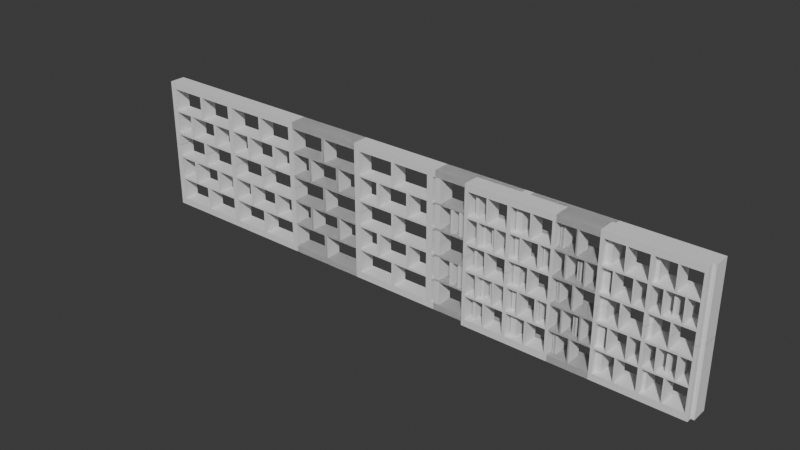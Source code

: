 # Source: estante.blend  (saved by Blender 4.2.66; exported with 4.5.12 LTS)
import bpy
from mathutils import Matrix  # noqa: F401  (used for matrix-valued properties, if any)

bpy.ops.wm.read_factory_settings(use_empty=True)
scene = bpy.context.scene
scene.name = 'Scene'

# ---- collections
col_collection = bpy.data.collections.new('Collection'); scene.collection.children.link(col_collection)

# ---- world
world_world = bpy.data.worlds.new('World'); scene.world = world_world
world_world.use_nodes = True; world_world.node_tree.nodes.clear()
_N = world_world.node_tree.nodes; _L = world_world.node_tree.links
n0 = _N.new('ShaderNodeOutputWorld'); n0.name = 'World Output'; n0.location = (300, 300)
n1 = _N.new('ShaderNodeBackground'); n1.name = 'Background'; n1.location = (10, 300)
n1.inputs[0].default_value = (0.05088, 0.05088, 0.05088, 1.0)
_L.new(n1.outputs[0], n0.inputs[0])
n0.is_active_output = True
world_world.color = (0.05088, 0.05088, 0.05088)
world_world.sun_shadow_jitter_overblur = 0.0

# ---- meshes
me_plano_004 = bpy.data.meshes.new('Plano.004')
me_plano_004.from_pydata([(-0.6349, -1.089, 0.4418), (-0.6349, -0.9804, 0.4418), (-0.2204, -0.9804, 0.4418), (-0.2204, -1.089, 0.4418), (-0.6349, 0.00214, 0.4418), (-0.2204, -0.6113, 0.4418), (-0.2204, -0.2223, 0.4418), (-0.6349, -0.2223, 0.4418), (-0.6349, -0.6113, 0.4418), (-0.2204, -0.5846, 0.4418), (-0.6349, -0.5846, 0.4418), (-0.605, -1.089, 0.4418), (-0.605, 0.00214, 0.4418), (-0.605, -0.9804, 0.4418), (-0.605, -0.2223, 0.4418), (-0.605, -0.6113, 0.4418), (-0.605, -0.5846, 0.4418), (-0.6349, -0.1878, 0.4418), (-0.2204, -0.1878, 0.4418), (-0.605, -0.1878, 0.4418), (-0.4768, -1.089, 0.4418), (-0.3486, -1.089, 0.4418), (-0.4768, -0.9804, 0.4418), (-0.3486, -0.9804, 0.4418), (-0.434, -1.089, 0.4418), (-0.3913, -1.089, 0.4418), (-0.434, -0.9804, 0.4418), (-0.3913, -0.9804, 0.4418), (-0.4768, -0.6113, 0.4418), (-0.3486, -0.6113, 0.4418), (-0.4768, -0.5846, 0.4418), (-0.3486, -0.5846, 0.4418), (-0.434, -0.6113, 0.4418), (-0.3913, -0.6113, 0.4418), (-0.434, -0.5846, 0.4418), (-0.3913, -0.5846, 0.4418), (-0.3058, -0.6113, 0.4418), (-0.2631, -0.6113, 0.4418), (-0.3058, -0.5846, 0.4418), (-0.2631, -0.5846, 0.4418), (-0.5622, -0.6113, 0.4418), (-0.5195, -0.6113, 0.4418), (-0.5622, -0.5846, 0.4418), (-0.5195, -0.5846, 0.4418), (-0.4768, -0.2223, 0.4418), (-0.3486, -0.2223, 0.4418), (-0.4768, -0.1878, 0.4418), (-0.3486, -0.1878, 0.4418), (-0.3058, -0.2223, 0.4418), (-0.2631, -0.2223, 0.4418), (-0.3058, -0.1878, 0.4418), (-0.2631, -0.1878, 0.4418), (-0.5409, -0.2223, 0.4418), (-0.5409, -0.1878, 0.4418), (-0.5195, -0.2223, 0.4418), (-0.5195, -0.1878, 0.4418), (-0.434, -0.2223, 0.4418), (-0.3913, -0.2223, 0.4418), (-0.434, -0.1878, 0.4418), (-0.3913, -0.1878, 0.4418), (-0.2325, -0.2223, 0.4418), (-0.2325, -0.1878, 0.4418), (-0.2449, -1.089, 0.4418), (-0.2449, -0.9804, 0.4418), (-0.2204, 0.00214, 0.4418), (-0.3343, -0.6113, 0.4418), (-0.3201, -0.6113, 0.4418), (-0.3343, -0.5846, 0.4418), (-0.3201, -0.5846, 0.4418), (-0.3343, -0.2223, 0.4418), (-0.3201, -0.2223, 0.4418), (-0.3343, -0.1878, 0.4418), (-0.3201, -0.1878, 0.4418), (-0.5053, -0.6113, 0.4418), (-0.491, -0.6113, 0.4418), (-0.5053, -0.5846, 0.4418), (-0.491, -0.5846, 0.4418), (-0.5053, -0.2223, 0.4418), (-0.491, -0.2223, 0.4418), (-0.5053, -0.1878, 0.4418), (-0.491, -0.1878, 0.4418), (-0.4198, -1.089, 0.4418), (-0.4055, -1.089, 0.4418), (-0.4198, -0.9804, 0.4418), (-0.4055, -0.9804, 0.4418), (-0.4198, -0.6113, 0.4418), (-0.4055, -0.6113, 0.4418), (-0.4198, -0.5846, 0.4418), (-0.4055, -0.5846, 0.4418), (-0.4198, -0.2223, 0.4418), (-0.4055, -0.2223, 0.4418), (-0.4198, -0.1878, 0.4418), (-0.4055, -0.1878, 0.4418), (-0.4198, 0.00214, 0.4418), (-0.4055, 0.002143, 0.4418)], [(6, 9), (2, 5), (18, 64)], [(63, 62, 3, 2), (61, 60, 6, 18), (39, 37, 5, 9), (4, 17, 19, 12), (10, 8, 15, 16), (17, 7, 14, 19), (1, 0, 11, 13), (8, 1, 13, 15), (7, 10, 16, 14), (13, 11, 20, 22), (27, 25, 21, 23), (22, 20, 24, 26), (84, 82, 25, 27), (76, 74, 28, 30), (35, 33, 29, 31), (30, 28, 32, 34), (88, 86, 33, 35), (68, 66, 36, 38), (38, 36, 37, 39), (16, 15, 40, 42), (42, 40, 41, 43), (80, 78, 44, 46), (59, 57, 45, 47), (72, 70, 48, 50), (50, 48, 49, 51), (19, 14, 52, 53), (53, 52, 54, 55), (46, 44, 56, 58), (92, 90, 57, 59), (51, 49, 60, 61), (23, 21, 62, 63), (68, 70, 69, 67), (47, 45, 69, 71), (71, 69, 70, 72), (31, 29, 65, 67), (67, 65, 66, 68), (76, 78, 77, 75), (55, 54, 77, 79), (79, 77, 78, 80), (43, 41, 73, 75), (75, 73, 74, 76), (84, 86, 85, 83), (34, 32, 85, 87), (87, 85, 86, 88), (26, 24, 81, 83), (83, 81, 82, 84), (92, 94, 93, 91), (58, 56, 89, 91), (91, 89, 90, 92)])
_uv = me_plano_004.uv_layers.new(name='Mapa UV')
_uv.uv.foreach_set('vector', [0.1753, 0.05303, 0.1753, 0.0, 0.1862, 0.0, 0.1862, 0.05303, 0.1808, 0.4033, 0.1808, 0.351, 0.1862, 0.351, 0.1862, 0.4033, 0.1672, 0.2517, 0.1672, 0.202, 0.1862, 0.202, 0.1862, 0.2517, 0.0, 0.5, 0.0, 0.4033, 0.01494, 0.4033, 0.01494, 0.5, 0.0, 0.2517, 0.0, 0.202, 0.01494, 0.202, 0.01494, 0.2517, 0.0, 0.4033, 0.0, 0.351, 0.01494, 0.351, 0.01494, 0.4033, 0.0, 0.05303, 0.0, 0.0, 0.01494, 0.0, 0.01494, 0.05303, 0.0, 0.202, 0.0, 0.05303, 0.01494, 0.05303, 0.01494, 0.202, 0.0, 0.351, 0.0, 0.2517, 0.01494, 0.2517, 0.01494, 0.351, 0.01494, 0.05303, 0.01494, 0.0, 0.07203, 0.0, 0.07203, 0.05303, 0.1101, 0.05303, 0.1101, 0.0, 0.1291, 0.0, 0.1291, 0.05303, 0.07203, 0.05303, 0.07203, 0.0, 0.09106, 0.0, 0.09106, 0.05303, 0.1037, 0.05303, 0.1037, 0.0, 0.1101, 0.0, 0.1101, 0.05303, 0.06569, 0.2517, 0.06569, 0.202, 0.07203, 0.202, 0.07203, 0.2517, 0.1101, 0.2517, 0.1101, 0.202, 0.1291, 0.202, 0.1291, 0.2517, 0.07203, 0.2517, 0.07203, 0.202, 0.09106, 0.202, 0.09106, 0.2517, 0.1037, 0.2517, 0.1037, 0.202, 0.1101, 0.202, 0.1101, 0.2517, 0.1418, 0.2517, 0.1418, 0.202, 0.1481, 0.202, 0.1481, 0.2517, 0.1481, 0.2517, 0.1481, 0.202, 0.1672, 0.202, 0.1672, 0.2517, 0.01494, 0.2517, 0.01494, 0.202, 0.03397, 0.202, 0.03397, 0.2517, 0.03397, 0.2517, 0.03397, 0.202, 0.053, 0.202, 0.053, 0.2517, 0.06727, 0.4033, 0.06727, 0.351, 0.07203, 0.351, 0.07203, 0.4033, 0.1101, 0.4033, 0.1101, 0.351, 0.1291, 0.351, 0.1291, 0.4033, 0.1418, 0.4033, 0.1418, 0.351, 0.1481, 0.351, 0.1481, 0.4033, 0.1481, 0.4033, 0.1481, 0.351, 0.1672, 0.351, 0.1672, 0.4033, 0.01494, 0.4033, 0.01494, 0.351, 0.04349, 0.351, 0.04349, 0.4033, 0.04349, 0.4033, 0.04349, 0.351, 0.05776, 0.351, 0.05776, 0.4033, 0.07203, 0.4033, 0.07203, 0.351, 0.09106, 0.351, 0.09106, 0.4033, 0.1037, 0.4033, 0.1037, 0.351, 0.1101, 0.351, 0.1101, 0.4033, 0.1672, 0.4033, 0.1672, 0.351, 0.1808, 0.351, 0.1808, 0.4033, 0.1291, 0.05303, 0.1291, 0.0, 0.1753, 0.0, 0.1753, 0.05303, 0.1418, 0.2517, 0.1418, 0.351, 0.1355, 0.351, 0.1355, 0.2517, 0.1291, 0.4033, 0.1291, 0.351, 0.1355, 0.351, 0.1355, 0.4033, 0.1355, 0.4033, 0.1355, 0.351, 0.1418, 0.351, 0.1418, 0.4033, 0.1291, 0.2517, 0.1291, 0.202, 0.1355, 0.202, 0.1355, 0.2517, 0.1355, 0.2517, 0.1355, 0.202, 0.1418, 0.202, 0.1418, 0.2517, 0.06569, 0.2517, 0.06727, 0.351, 0.06252, 0.351, 0.05934, 0.2517, 0.05776, 0.4033, 0.05776, 0.351, 0.06252, 0.351, 0.06252, 0.4033, 0.06252, 0.4033, 0.06252, 0.351, 0.06727, 0.351, 0.06727, 0.4033, 0.053, 0.2517, 0.053, 0.202, 0.05934, 0.202, 0.05934, 0.2517, 0.05934, 0.2517, 0.05934, 0.202, 0.06569, 0.202, 0.06569, 0.2517, 0.1037, 0.05303, 0.1037, 0.202, 0.0974, 0.202, 0.0974, 0.05303, 0.09106, 0.2517, 0.09106, 0.202, 0.0974, 0.202, 0.0974, 0.2517, 0.0974, 0.2517, 0.0974, 0.202, 0.1037, 0.202, 0.1037, 0.2517, 0.09106, 0.05303, 0.09106, 0.0, 0.0974, 0.0, 0.0974, 0.05303, 0.0974, 0.05303, 0.0974, 0.0, 0.1037, 0.0, 0.1037, 0.05303, 0.1037, 0.4033, 0.0, 0.0, 0.0, 0.0, 0.0974, 0.4033, 0.09106, 0.4033, 0.09106, 0.351, 0.0974, 0.351, 0.0974, 0.4033, 0.0974, 0.4033, 0.0974, 0.351, 0.1037, 0.351, 0.1037, 0.4033])
me_plano_004.update()
me_plano_005 = bpy.data.meshes.new('Plano.005')
me_plano_005.from_pydata([(-1.051, -1.089, 0.4418), (-1.051, -0.9804, 0.4418), (-0.6363, -0.9804, 0.4418), (-0.6363, -1.089, 0.4418), (-1.051, 0.00214, 0.4418), (-0.6363, -0.6113, 0.4418), (-0.6363, -0.2223, 0.4418), (-1.051, -0.2223, 0.4418), (-1.051, -0.6113, 0.4418), (-0.6363, -0.5846, 0.4418), (-1.051, -0.5846, 0.4418), (-1.021, -1.089, 0.4418), (-1.021, 0.00214, 0.4418), (-1.021, -0.9804, 0.4418), (-1.021, -0.2223, 0.4418), (-1.021, -0.6113, 0.4418), (-1.021, -0.5846, 0.4418), (-1.051, -0.1878, 0.4418), (-0.6363, -0.1878, 0.4418), (-1.021, -0.1878, 0.4418), (-0.8927, -1.089, 0.4418), (-0.7645, -1.089, 0.4418), (-0.8927, -0.9804, 0.4418), (-0.7645, -0.9804, 0.4418), (-0.85, -1.089, 0.4418), (-0.8073, -1.089, 0.4418), (-0.85, -0.9804, 0.4418), (-0.8073, -0.9804, 0.4418), (-0.8927, -0.6113, 0.4418), (-0.7645, -0.6113, 0.4418), (-0.8927, -0.5846, 0.4418), (-0.7645, -0.5846, 0.4418), (-0.85, -0.6113, 0.4418), (-0.8073, -0.6113, 0.4418), (-0.85, -0.5846, 0.4418), (-0.8073, -0.5846, 0.4418), (-0.7218, -0.6113, 0.4418), (-0.6791, -0.6113, 0.4418), (-0.7218, -0.5846, 0.4418), (-0.6791, -0.5846, 0.4418), (-0.9782, -0.6113, 0.4418), (-0.9354, -0.6113, 0.4418), (-0.9782, -0.5846, 0.4418), (-0.9354, -0.5846, 0.4418), (-0.8927, -0.2223, 0.4418), (-0.7645, -0.2223, 0.4418), (-0.8927, -0.1878, 0.4418), (-0.7645, -0.1878, 0.4418), (-0.7218, -0.2223, 0.4418), (-0.6791, -0.2223, 0.4418), (-0.7218, -0.1878, 0.4418), (-0.6791, -0.1878, 0.4418), (-0.9568, -0.2223, 0.4418), (-0.9568, -0.1878, 0.4418), (-0.9354, -0.2223, 0.4418), (-0.9354, -0.1878, 0.4418), (-0.85, -0.2223, 0.4418), (-0.8073, -0.2223, 0.4418), (-0.85, -0.1878, 0.4418), (-0.8073, -0.1878, 0.4418), (-0.6484, -0.2223, 0.4418), (-0.6484, -0.1878, 0.4418), (-0.6608, -1.089, 0.4418), (-0.6608, -0.9804, 0.4418), (-0.6363, 0.00214, 0.4418), (-0.7503, -0.6113, 0.4418), (-0.736, -0.6113, 0.4418), (-0.7503, -0.5846, 0.4418), (-0.736, -0.5846, 0.4418), (-0.7503, -0.2223, 0.4418), (-0.736, -0.2223, 0.4418), (-0.7503, -0.1878, 0.4418), (-0.736, -0.1878, 0.4418), (-0.9212, -0.6113, 0.4418), (-0.907, -0.6113, 0.4418), (-0.9212, -0.5846, 0.4418), (-0.907, -0.5846, 0.4418), (-0.9212, -0.2223, 0.4418), (-0.907, -0.2223, 0.4418), (-0.9212, -0.1878, 0.4418), (-0.907, -0.1878, 0.4418), (-0.8357, -1.089, 0.4418), (-0.8215, -1.089, 0.4418), (-0.8357, -0.9804, 0.4418), (-0.8215, -0.9804, 0.4418), (-0.8357, -0.6113, 0.4418), (-0.8215, -0.6113, 0.4418), (-0.8357, -0.5846, 0.4418), (-0.8215, -0.5846, 0.4418), (-0.8357, -0.2223, 0.4418), (-0.8215, -0.2223, 0.4418), (-0.8357, -0.1878, 0.4418), (-0.8215, -0.1878, 0.4418), (-0.8357, 0.00214, 0.4418), (-0.8215, 0.002143, 0.4418)], [(6, 9), (2, 5), (18, 64)], [(63, 62, 3, 2), (61, 60, 6, 18), (39, 37, 5, 9), (4, 17, 19, 12), (10, 8, 15, 16), (17, 7, 14, 19), (1, 0, 11, 13), (8, 1, 13, 15), (7, 10, 16, 14), (13, 11, 20, 22), (27, 25, 21, 23), (22, 20, 24, 26), (84, 82, 25, 27), (76, 74, 28, 30), (35, 33, 29, 31), (30, 28, 32, 34), (88, 86, 33, 35), (68, 66, 36, 38), (38, 36, 37, 39), (16, 15, 40, 42), (42, 40, 41, 43), (80, 78, 44, 46), (59, 57, 45, 47), (72, 70, 48, 50), (50, 48, 49, 51), (19, 14, 52, 53), (53, 52, 54, 55), (46, 44, 56, 58), (92, 90, 57, 59), (51, 49, 60, 61), (23, 21, 62, 63), (68, 70, 69, 67), (47, 45, 69, 71), (71, 69, 70, 72), (31, 29, 65, 67), (67, 65, 66, 68), (76, 78, 77, 75), (55, 54, 77, 79), (79, 77, 78, 80), (43, 41, 73, 75), (75, 73, 74, 76), (84, 86, 85, 83), (34, 32, 85, 87), (87, 85, 86, 88), (26, 24, 81, 83), (83, 81, 82, 84), (92, 94, 93, 91), (58, 56, 89, 91), (91, 89, 90, 92)])
_uv = me_plano_005.uv_layers.new(name='Mapa UV')
_uv.uv.foreach_set('vector', [0.1753, 0.05303, 0.1753, 0.0, 0.1862, 0.0, 0.1862, 0.05303, 0.1808, 0.4033, 0.1808, 0.351, 0.1862, 0.351, 0.1862, 0.4033, 0.1672, 0.2517, 0.1672, 0.202, 0.1862, 0.202, 0.1862, 0.2517, 0.0, 0.5, 0.0, 0.4033, 0.01494, 0.4033, 0.01494, 0.5, 0.0, 0.2517, 0.0, 0.202, 0.01494, 0.202, 0.01494, 0.2517, 0.0, 0.4033, 0.0, 0.351, 0.01494, 0.351, 0.01494, 0.4033, 0.0, 0.05303, 0.0, 0.0, 0.01494, 0.0, 0.01494, 0.05303, 0.0, 0.202, 0.0, 0.05303, 0.01494, 0.05303, 0.01494, 0.202, 0.0, 0.351, 0.0, 0.2517, 0.01494, 0.2517, 0.01494, 0.351, 0.01494, 0.05303, 0.01494, 0.0, 0.07203, 0.0, 0.07203, 0.05303, 0.1101, 0.05303, 0.1101, 0.0, 0.1291, 0.0, 0.1291, 0.05303, 0.07203, 0.05303, 0.07203, 0.0, 0.09106, 0.0, 0.09106, 0.05303, 0.1037, 0.05303, 0.1037, 0.0, 0.1101, 0.0, 0.1101, 0.05303, 0.06569, 0.2517, 0.06569, 0.202, 0.07203, 0.202, 0.07203, 0.2517, 0.1101, 0.2517, 0.1101, 0.202, 0.1291, 0.202, 0.1291, 0.2517, 0.07203, 0.2517, 0.07203, 0.202, 0.09106, 0.202, 0.09106, 0.2517, 0.1037, 0.2517, 0.1037, 0.202, 0.1101, 0.202, 0.1101, 0.2517, 0.1418, 0.2517, 0.1418, 0.202, 0.1481, 0.202, 0.1481, 0.2517, 0.1481, 0.2517, 0.1481, 0.202, 0.1672, 0.202, 0.1672, 0.2517, 0.01494, 0.2517, 0.01494, 0.202, 0.03397, 0.202, 0.03397, 0.2517, 0.03397, 0.2517, 0.03397, 0.202, 0.053, 0.202, 0.053, 0.2517, 0.06727, 0.4033, 0.06727, 0.351, 0.07203, 0.351, 0.07203, 0.4033, 0.1101, 0.4033, 0.1101, 0.351, 0.1291, 0.351, 0.1291, 0.4033, 0.1418, 0.4033, 0.1418, 0.351, 0.1481, 0.351, 0.1481, 0.4033, 0.1481, 0.4033, 0.1481, 0.351, 0.1672, 0.351, 0.1672, 0.4033, 0.01494, 0.4033, 0.01494, 0.351, 0.04349, 0.351, 0.04349, 0.4033, 0.04349, 0.4033, 0.04349, 0.351, 0.05776, 0.351, 0.05776, 0.4033, 0.07203, 0.4033, 0.07203, 0.351, 0.09106, 0.351, 0.09106, 0.4033, 0.1037, 0.4033, 0.1037, 0.351, 0.1101, 0.351, 0.1101, 0.4033, 0.1672, 0.4033, 0.1672, 0.351, 0.1808, 0.351, 0.1808, 0.4033, 0.1291, 0.05303, 0.1291, 0.0, 0.1753, 0.0, 0.1753, 0.05303, 0.1418, 0.2517, 0.1418, 0.351, 0.1355, 0.351, 0.1355, 0.2517, 0.1291, 0.4033, 0.1291, 0.351, 0.1355, 0.351, 0.1355, 0.4033, 0.1355, 0.4033, 0.1355, 0.351, 0.1418, 0.351, 0.1418, 0.4033, 0.1291, 0.2517, 0.1291, 0.202, 0.1355, 0.202, 0.1355, 0.2517, 0.1355, 0.2517, 0.1355, 0.202, 0.1418, 0.202, 0.1418, 0.2517, 0.06569, 0.2517, 0.06727, 0.351, 0.06252, 0.351, 0.05934, 0.2517, 0.05776, 0.4033, 0.05776, 0.351, 0.06252, 0.351, 0.06252, 0.4033, 0.06252, 0.4033, 0.06252, 0.351, 0.06727, 0.351, 0.06727, 0.4033, 0.053, 0.2517, 0.053, 0.202, 0.05934, 0.202, 0.05934, 0.2517, 0.05934, 0.2517, 0.05934, 0.202, 0.06569, 0.202, 0.06569, 0.2517, 0.1037, 0.05303, 0.1037, 0.202, 0.0974, 0.202, 0.0974, 0.05303, 0.09106, 0.2517, 0.09106, 0.202, 0.0974, 0.202, 0.0974, 0.2517, 0.0974, 0.2517, 0.0974, 0.202, 0.1037, 0.202, 0.1037, 0.2517, 0.09106, 0.05303, 0.09106, 0.0, 0.0974, 0.0, 0.0974, 0.05303, 0.0974, 0.05303, 0.0974, 0.0, 0.1037, 0.0, 0.1037, 0.05303, 0.1037, 0.4033, 0.0, 0.0, 0.0, 0.0, 0.0974, 0.4033, 0.09106, 0.4033, 0.09106, 0.351, 0.0974, 0.351, 0.0974, 0.4033, 0.0974, 0.4033, 0.0974, 0.351, 0.1037, 0.351, 0.1037, 0.4033])
me_plano_005.update()
me_plano = bpy.data.meshes.new('Plano')
me_plano.from_pydata([(-1.052, -1.089, 0.4418), (-1.052, -0.9804, 0.4418), (-0.6373, -0.9804, 0.4418), (-0.6373, -1.089, 0.4418), (-1.052, 0.00214, 0.4418), (-0.6373, -0.6113, 0.4418), (-0.6373, -0.2223, 0.4418), (-1.052, -0.2223, 0.4418), (-1.052, -0.6113, 0.4418), (-0.6373, -0.5846, 0.4418), (-1.052, -0.5846, 0.4418), (-1.022, -1.089, 0.4418), (-1.022, 0.00214, 0.4418), (-1.022, -0.9804, 0.4418), (-1.022, -0.2223, 0.4418), (-1.022, -0.6113, 0.4418), (-1.022, -0.5846, 0.4418), (-1.052, -0.1878, 0.4418), (-0.6373, -0.1878, 0.4418), (-1.022, -0.1878, 0.4418), (-0.8937, -1.089, 0.4418), (-0.7655, -1.089, 0.4418), (-0.8937, -0.9804, 0.4418), (-0.7655, -0.9804, 0.4418), (-0.851, -1.089, 0.4418), (-0.8083, -1.089, 0.4418), (-0.851, -0.9804, 0.4418), (-0.8083, -0.9804, 0.4418), (-0.8937, -0.6113, 0.4418), (-0.7655, -0.6113, 0.4418), (-0.8937, -0.5846, 0.4418), (-0.7655, -0.5846, 0.4418), (-0.851, -0.6113, 0.4418), (-0.8083, -0.6113, 0.4418), (-0.851, -0.5846, 0.4418), (-0.8083, -0.5846, 0.4418), (-0.7228, -0.6113, 0.4418), (-0.6801, -0.6113, 0.4418), (-0.7228, -0.5846, 0.4418), (-0.6801, -0.5846, 0.4418), (-0.9792, -0.6113, 0.4418), (-0.9365, -0.6113, 0.4418), (-0.9792, -0.5846, 0.4418), (-0.9365, -0.5846, 0.4418), (-0.8937, -0.2223, 0.4418), (-0.7655, -0.2223, 0.4418), (-0.8937, -0.1878, 0.4418), (-0.7655, -0.1878, 0.4418), (-0.7228, -0.2223, 0.4418), (-0.6801, -0.2223, 0.4418), (-0.7228, -0.1878, 0.4418), (-0.6801, -0.1878, 0.4418), (-0.9578, -0.2223, 0.4418), (-0.9578, -0.1878, 0.4418), (-0.9365, -0.2223, 0.4418), (-0.9365, -0.1878, 0.4418), (-0.851, -0.2223, 0.4418), (-0.8083, -0.2223, 0.4418), (-0.851, -0.1878, 0.4418), (-0.8083, -0.1878, 0.4418), (-0.6494, -0.2223, 0.4418), (-0.6494, -0.1878, 0.4418), (-0.6618, -1.089, 0.4418), (-0.6618, -0.9804, 0.4418), (-0.6373, 0.00214, 0.4418), (-0.7513, -0.6113, 0.4418), (-0.737, -0.6113, 0.4418), (-0.7513, -0.5846, 0.4418), (-0.737, -0.5846, 0.4418), (-0.7513, -0.2223, 0.4418), (-0.737, -0.2223, 0.4418), (-0.7513, -0.1878, 0.4418), (-0.737, -0.1878, 0.4418), (-0.9222, -0.6113, 0.4418), (-0.908, -0.6113, 0.4418), (-0.9222, -0.5846, 0.4418), (-0.908, -0.5846, 0.4418), (-0.9222, -0.2223, 0.4418), (-0.908, -0.2223, 0.4418), (-0.9222, -0.1878, 0.4418), (-0.908, -0.1878, 0.4418), (-0.8367, -1.089, 0.4418), (-0.8225, -1.089, 0.4418), (-0.8367, -0.9804, 0.4418), (-0.8225, -0.9804, 0.4418), (-0.8367, -0.6113, 0.4418), (-0.8225, -0.6113, 0.4418), (-0.8367, -0.5846, 0.4418), (-0.8225, -0.5846, 0.4418), (-0.8367, -0.2223, 0.4418), (-0.8225, -0.2223, 0.4418), (-0.8367, -0.1878, 0.4418), (-0.8225, -0.1878, 0.4418), (-0.8367, 0.00214, 0.4418), (-0.8225, 0.002143, 0.4418)], [(6, 9), (2, 5), (18, 64)], [(63, 62, 3, 2), (61, 60, 6, 18), (39, 37, 5, 9), (4, 17, 19, 12), (10, 8, 15, 16), (17, 7, 14, 19), (1, 0, 11, 13), (8, 1, 13, 15), (7, 10, 16, 14), (13, 11, 20, 22), (27, 25, 21, 23), (22, 20, 24, 26), (84, 82, 25, 27), (76, 74, 28, 30), (35, 33, 29, 31), (30, 28, 32, 34), (88, 86, 33, 35), (68, 66, 36, 38), (38, 36, 37, 39), (16, 15, 40, 42), (42, 40, 41, 43), (80, 78, 44, 46), (59, 57, 45, 47), (72, 70, 48, 50), (50, 48, 49, 51), (19, 14, 52, 53), (53, 52, 54, 55), (46, 44, 56, 58), (92, 90, 57, 59), (51, 49, 60, 61), (23, 21, 62, 63), (68, 70, 69, 67), (47, 45, 69, 71), (71, 69, 70, 72), (31, 29, 65, 67), (67, 65, 66, 68), (76, 78, 77, 75), (55, 54, 77, 79), (79, 77, 78, 80), (43, 41, 73, 75), (75, 73, 74, 76), (84, 86, 85, 83), (34, 32, 85, 87), (87, 85, 86, 88), (26, 24, 81, 83), (83, 81, 82, 84), (92, 94, 93, 91), (58, 56, 89, 91), (91, 89, 90, 92)])
_uv = me_plano.uv_layers.new(name='Mapa UV')
_uv.uv.foreach_set('vector', [0.1753, 0.05303, 0.1753, 0.0, 0.1862, 0.0, 0.1862, 0.05303, 0.1808, 0.4033, 0.1808, 0.351, 0.1862, 0.351, 0.1862, 0.4033, 0.1672, 0.2517, 0.1672, 0.202, 0.1862, 0.202, 0.1862, 0.2517, 0.0, 0.5, 0.0, 0.4033, 0.01494, 0.4033, 0.01494, 0.5, 0.0, 0.2517, 0.0, 0.202, 0.01494, 0.202, 0.01494, 0.2517, 0.0, 0.4033, 0.0, 0.351, 0.01494, 0.351, 0.01494, 0.4033, 0.0, 0.05303, 0.0, 0.0, 0.01494, 0.0, 0.01494, 0.05303, 0.0, 0.202, 0.0, 0.05303, 0.01494, 0.05303, 0.01494, 0.202, 0.0, 0.351, 0.0, 0.2517, 0.01494, 0.2517, 0.01494, 0.351, 0.01494, 0.05303, 0.01494, 0.0, 0.07203, 0.0, 0.07203, 0.05303, 0.1101, 0.05303, 0.1101, 0.0, 0.1291, 0.0, 0.1291, 0.05303, 0.07203, 0.05303, 0.07203, 0.0, 0.09106, 0.0, 0.09106, 0.05303, 0.1037, 0.05303, 0.1037, 0.0, 0.1101, 0.0, 0.1101, 0.05303, 0.06569, 0.2517, 0.06569, 0.202, 0.07203, 0.202, 0.07203, 0.2517, 0.1101, 0.2517, 0.1101, 0.202, 0.1291, 0.202, 0.1291, 0.2517, 0.07203, 0.2517, 0.07203, 0.202, 0.09106, 0.202, 0.09106, 0.2517, 0.1037, 0.2517, 0.1037, 0.202, 0.1101, 0.202, 0.1101, 0.2517, 0.1418, 0.2517, 0.1418, 0.202, 0.1481, 0.202, 0.1481, 0.2517, 0.1481, 0.2517, 0.1481, 0.202, 0.1672, 0.202, 0.1672, 0.2517, 0.01494, 0.2517, 0.01494, 0.202, 0.03397, 0.202, 0.03397, 0.2517, 0.03397, 0.2517, 0.03397, 0.202, 0.053, 0.202, 0.053, 0.2517, 0.06727, 0.4033, 0.06727, 0.351, 0.07203, 0.351, 0.07203, 0.4033, 0.1101, 0.4033, 0.1101, 0.351, 0.1291, 0.351, 0.1291, 0.4033, 0.1418, 0.4033, 0.1418, 0.351, 0.1481, 0.351, 0.1481, 0.4033, 0.1481, 0.4033, 0.1481, 0.351, 0.1672, 0.351, 0.1672, 0.4033, 0.01494, 0.4033, 0.01494, 0.351, 0.04349, 0.351, 0.04349, 0.4033, 0.04349, 0.4033, 0.04349, 0.351, 0.05776, 0.351, 0.05776, 0.4033, 0.07203, 0.4033, 0.07203, 0.351, 0.09106, 0.351, 0.09106, 0.4033, 0.1037, 0.4033, 0.1037, 0.351, 0.1101, 0.351, 0.1101, 0.4033, 0.1672, 0.4033, 0.1672, 0.351, 0.1808, 0.351, 0.1808, 0.4033, 0.1291, 0.05303, 0.1291, 0.0, 0.1753, 0.0, 0.1753, 0.05303, 0.1418, 0.2517, 0.1418, 0.351, 0.1355, 0.351, 0.1355, 0.2517, 0.1291, 0.4033, 0.1291, 0.351, 0.1355, 0.351, 0.1355, 0.4033, 0.1355, 0.4033, 0.1355, 0.351, 0.1418, 0.351, 0.1418, 0.4033, 0.1291, 0.2517, 0.1291, 0.202, 0.1355, 0.202, 0.1355, 0.2517, 0.1355, 0.2517, 0.1355, 0.202, 0.1418, 0.202, 0.1418, 0.2517, 0.06569, 0.2517, 0.06727, 0.351, 0.06252, 0.351, 0.05934, 0.2517, 0.05776, 0.4033, 0.05776, 0.351, 0.06252, 0.351, 0.06252, 0.4033, 0.06252, 0.4033, 0.06252, 0.351, 0.06727, 0.351, 0.06727, 0.4033, 0.053, 0.2517, 0.053, 0.202, 0.05934, 0.202, 0.05934, 0.2517, 0.05934, 0.2517, 0.05934, 0.202, 0.06569, 0.202, 0.06569, 0.2517, 0.1037, 0.05303, 0.1037, 0.202, 0.0974, 0.202, 0.0974, 0.05303, 0.09106, 0.2517, 0.09106, 0.202, 0.0974, 0.202, 0.0974, 0.2517, 0.0974, 0.2517, 0.0974, 0.202, 0.1037, 0.202, 0.1037, 0.2517, 0.09106, 0.05303, 0.09106, 0.0, 0.0974, 0.0, 0.0974, 0.05303, 0.0974, 0.05303, 0.0974, 0.0, 0.1037, 0.0, 0.1037, 0.05303, 0.1037, 0.4033, 0.0, 0.0, 0.0, 0.0, 0.0974, 0.4033, 0.09106, 0.4033, 0.09106, 0.351, 0.0974, 0.351, 0.0974, 0.4033, 0.0974, 0.4033, 0.0974, 0.351, 0.1037, 0.351, 0.1037, 0.4033])
me_plano.update()

# ---- objects
ob_plano_001 = bpy.data.objects.new('Plano.001', me_plano_004)
ob_plano_002 = bpy.data.objects.new('Plano.002', me_plano_005)
ob_plano = bpy.data.objects.new('Plano', me_plano)

# ---- transforms, parenting, visibility, modifiers, constraints
ob_plano_001.location = (0.4747, 3.698, 2.365)
ob_plano_001.rotation_euler = (1.571, 0.0, 0.0)
ob_plano_001.scale = (6.615, 2.069, 0.6777)
ob_plano_001.lock_scale = (False, True, True)
_m = ob_plano_001.modifiers.new('Espelhar', 'MIRROR')
_m.use_axis = (False, True, False)
_m = ob_plano_001.modifiers.new('Matriz', 'ARRAY')
_m = ob_plano_001.modifiers.new('Espelhar.001', 'MIRROR')
_m = ob_plano_001.modifiers.new('Solidificar', 'SOLIDIFY')
_m.thickness = 0.79
ob_plano_002.location = (-8.028, 3.698, 2.365)
ob_plano_002.rotation_euler = (1.571, 0.0, 0.0)
ob_plano_002.scale = (6.615, 2.069, 0.6777)
ob_plano_002.lock_scale = (False, True, True)
_m = ob_plano_002.modifiers.new('Espelhar', 'MIRROR')
_m.use_axis = (False, True, False)
_m = ob_plano_002.modifiers.new('Matriz', 'ARRAY')
_m.count = 3
_m = ob_plano_002.modifiers.new('Espelhar.001', 'MIRROR')
_m = ob_plano_002.modifiers.new('Solidificar', 'SOLIDIFY')
_m.thickness = 0.79
ob_plano.location = (0.9993, 3.522, 2.365)
ob_plano.rotation_euler = (1.571, 0.0, 0.0)
ob_plano.scale = (3.394, 2.069, 0.6777)
ob_plano.lock_scale = (False, True, True)
_m = ob_plano.modifiers.new('Espelhar', 'MIRROR')
_m.use_axis = (False, True, False)
_m = ob_plano.modifiers.new('Matriz', 'ARRAY')
_m.count = 3
_m = ob_plano.modifiers.new('Espelhar.001', 'MIRROR')
_m = ob_plano.modifiers.new('Solidificar', 'SOLIDIFY')
_m.thickness = 0.79

# ---- collection membership
scene.collection.objects.link(ob_plano_001)
scene.collection.objects.link(ob_plano_002)
col_collection.objects.link(ob_plano)

# ---- scene / render settings (as saved in the file)
scene.frame_start = 1; scene.frame_end = 250; scene.frame_set(1)
scene.render.engine = 'BLENDER_EEVEE_NEXT'
bpy.context.view_layer.update()

# ---- added for rendering (the .blend has no active camera and no usable light): camera, sun
cam_auto = bpy.data.cameras.new('AutoCamera')
cam_auto.lens = 50.0
cam_auto.sensor_width = 36.0
cam_auto.clip_end = 1000.0
ob_auto_camera = bpy.data.objects.new('AutoCamera', cam_auto)
scene.collection.objects.link(ob_auto_camera)
ob_auto_camera.location = (13.5155, -18.8233, 17.2992)
ob_auto_camera.rotation_euler = (1.09748, -7.21219e-08, 0.694738)
scene.camera = ob_auto_camera
light_auto_sun = bpy.data.lights.new('AutoSun', 'SUN')
light_auto_sun.energy = 3.0
light_auto_sun.angle = 0.0523599
ob_auto_sun = bpy.data.objects.new('AutoSun', light_auto_sun)
scene.collection.objects.link(ob_auto_sun)
ob_auto_sun.rotation_euler = (0.872665, 0.174533, 0.523599)
bpy.context.view_layer.update()
